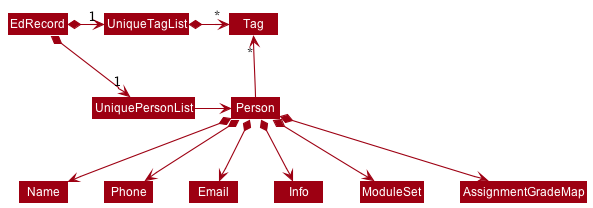

The diagram above was rendered by PlantUML. Its source (embedded in the PNG):
@startuml
!include style.puml
skinparam arrowThickness 1.1
skinparam arrowColor MODEL_COLOR
skinparam classBackgroundColor MODEL_COLOR

EdRecord *-right-> "1" UniquePersonList
EdRecord *-right-> "1" UniqueTagList
UniqueTagList -[hidden]down- UniquePersonList
UniqueTagList -[hidden]down- UniquePersonList

UniqueTagList *-right-> "*" Tag
UniquePersonList -right-> Person

Person -up-> "*" Tag

Person *--> Name
Person *--> Phone
Person *--> Email
Person *--> Info
Person *--> ModuleSet
Person *--> AssignmentGradeMap
@enduml